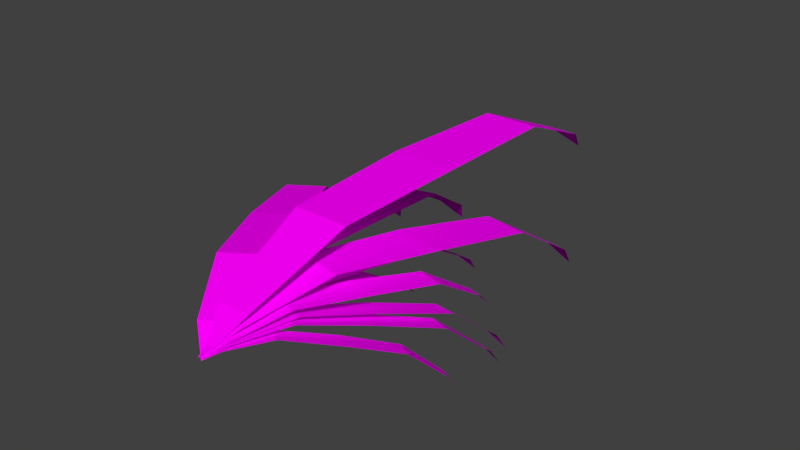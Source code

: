 # Source: rainForest.blend  (saved by Blender 2.79.0; exported with 4.5.12 LTS)
import bpy
from mathutils import Matrix  # noqa: F401  (used for matrix-valued properties, if any)

bpy.ops.wm.read_factory_settings(use_empty=True)
scene = bpy.context.scene
scene.name = 'Scene'

# ---- collections
col_collection_1 = bpy.data.collections.new('Collection 1'); scene.collection.children.link(col_collection_1)

# ---- images (referenced by path relative to the original .blend; pixels are not part of the script)
import os
ASSET_DIR = os.environ.get("B2B_ASSET_DIR", "")  # directory of the original .blend (textures are referenced by path, not embedded)
HERE = os.path.dirname(os.path.abspath(__file__))  # packed textures are extracted next to this script under _unpacked/

def load_image(name, relpath, width, height, colorspace="sRGB"):
    """Load a texture the original file referenced (path relative to the .blend, or extracted next to this script)."""
    p = next((c for c in (os.path.join(HERE, relpath), os.path.join(ASSET_DIR, relpath)) if relpath and os.path.exists(c)), "")
    if p:
        img = bpy.data.images.load(p, check_existing=True)
        img.name = name
    else:  # same state as the original file: an image datablock whose file is absent (Cycles renders it pink)
        img = bpy.data.images.new(name, width, height)
        img.source = "FILE"
        img.filepath = "//" + (relpath or name)
    img.colorspace_settings.name = colorspace
    return img
img_seeweedleaves_png = load_image('seeweedLeaves.png', 'seeweedLeaves.png', 1024, 1024, 'sRGB')

# ---- materials (node trees are filled in below, after node groups)
mat_rainforestone = bpy.data.materials.new('rainForestOne')
mat_rainforestone.alpha_threshold = 0.0
mat_rainforestone.roughness = 0.5

# ---- material node trees
mat_rainforestone.use_nodes = True; mat_rainforestone.node_tree.nodes.clear()
_N = mat_rainforestone.node_tree.nodes; _L = mat_rainforestone.node_tree.links
n0 = _N.new('ShaderNodeOutputMaterial'); n0.name = 'Material Output'; n0.location = (300, 300)
n1 = _N.new('ShaderNodeBsdfDiffuse'); n1.name = 'Diffuse BSDF'; n1.location = (10, 300)
n2 = _N.new('ShaderNodeTexImage'); n2.name = 'Image Texture'; n2.location = (-180, 300)
n2.width = 140
n2.image = img_seeweedleaves_png
_L.new(n1.outputs[0], n0.inputs[0])
_L.new(n2.outputs[0], n1.inputs[0])
n0.is_active_output = True

# ---- world
world_world = bpy.data.worlds.new('World'); scene.world = world_world
world_world.color = (0.05088, 0.05088, 0.05088)
world_world.use_sun_shadow = False
world_world.sun_shadow_jitter_overblur = 0.0
world_world.cycles.sampling_method = 'MANUAL'

# ---- meshes
me_circle_001 = bpy.data.meshes.new('Circle.001')
me_circle_001.from_pydata([(1.906e-08, 1.252, -0.1098), (-0.5631, 1.102, 0.01385), (-0.9753, 0.6893, 0.1904), (-1.126, 0.1262, 0.2022), (-0.9753, -0.4369, 0.1845), (-0.5631, -0.8491, 0.01385), (-1.51e-07, -1.0, -0.1098), (0.5631, -0.8491, 0.01385), (0.9753, -0.4369, 0.1845), (1.126, 0.1262, 0.2022), (0.9753, 0.6893, 0.1904), (0.5631, 1.102, 0.01385), (-1.488e-07, -0.8491, 0.01385), (-1.152e-07, -0.4369, 0.1845), (-4.807e-08, 0.1262, 0.2022), (1.906e-08, 0.6893, 0.1904), (-1.451e-08, 1.102, 0.01385), (-2.334, 0.7572, -0.3718), (-2.676, 0.6441, -0.2592), (-2.653, 0.3353, -0.07362), (-2.194, -0.1051, 0.0005356), (-1.484, -0.544, 0.05277), (-0.6552, -0.8777, -0.03219), (-1.51e-07, -1.0, -0.1098), (0.231, -0.8599, -0.02732), (0.05135, -0.5132, 0.0612), (-0.4213, -0.06964, 0.01027), (-1.118, 0.366, -0.06519), (-1.79, 0.6618, -0.2543), (-0.2121, -0.8688, -0.02976), (-0.7161, -0.5286, 0.05699), (-1.308, -0.08739, 0.005404), (-1.886, 0.3506, -0.06941), (-2.233, 0.653, -0.2567), (2.853, 0.0933, -0.2785), (2.385, 0.03995, -0.206), (1.661, -0.1388, -0.08649), (0.8734, -0.4085, -0.03873), (0.2343, -0.6859, -0.005098), (-0.08539, -0.9069, -0.05981), (-1.51e-07, -1.0, -0.1098), (0.4677, -0.9273, -0.05667), (1.192, -0.7213, 0.0003324), (1.98, -0.4493, -0.03246), (2.619, -0.1741, -0.08106), (2.938, 0.01957, -0.2028), (0.1912, -0.9171, -0.05824), (0.7134, -0.7036, -0.002383), (1.427, -0.4289, -0.0356), (2.14, -0.1565, -0.08377), (2.662, 0.02976, -0.2044), (-3.865, 0.5442, -0.3472), (-4.058, 0.4376, -0.2451), (-3.727, 0.1606, -0.07701), (-2.871, -0.2283, -0.009808), (-1.791, -0.612, 0.03753), (-0.7115, -0.8997, -0.03947), (-1.51e-07, -1.0, -0.1098), (0.06652, -0.8708, -0.03506), (-0.4438, -0.5621, 0.04517), (-1.315, -0.1706, -0.0009839), (-2.379, 0.2105, -0.06937), (-3.28, 0.4664, -0.2407), (-0.3225, -0.8853, -0.03726), (-1.118, -0.5871, 0.04135), (-2.093, -0.1994, -0.005396), (-3.053, 0.1855, -0.07319), (-3.669, 0.452, -0.2429), (-6.378, 0.4347, -0.3494), (-6.393, 0.3247, -0.2463), (-5.607, 0.05866, -0.07672), (-4.117, -0.3054, -0.008921), (-2.414, -0.6592, 0.03884), (-0.8698, -0.9178, -0.03884), (-1.51e-07, -1.0, -0.1098), (-0.148, -0.8707, -0.03439), (-1.164, -0.5775, 0.04654), (-2.673, -0.2111, -1.897e-05), (-4.357, 0.1403, -0.06901), (-5.672, 0.3718, -0.2419), (-0.5089, -0.8942, -0.03662), (-1.789, -0.6183, 0.04269), (-3.395, -0.2583, -0.00447), (-4.982, 0.09948, -0.07286), (-6.033, 0.3483, -0.2441), (0.8737, -0.06015, -0.249), (0.565, -0.1123, -0.1892), (0.2132, -0.2708, -0.09055), (-0.07, -0.5043, -0.05114), (-0.223, -0.7411, -0.02338), (-0.1916, -0.9262, -0.06853), (-1.51e-07, -1.0, -0.1098), (0.2833, -0.9322, -0.06595), (0.5995, -0.7515, -0.0189), (0.8797, -0.5163, -0.04596), (1.036, -0.2812, -0.08607), (1.04, -0.1183, -0.1866), (0.04585, -0.9292, -0.06724), (0.1882, -0.7463, -0.02114), (0.4048, -0.5103, -0.04855), (0.6245, -0.276, -0.08831), (0.8025, -0.1153, -0.1879), (-0.7763, -0.1747, -0.2321), (-0.956, -0.2266, -0.1795), (-1.0, -0.3706, -0.09289), (-0.864, -0.5771, -0.05828), (-0.6108, -0.7836, -0.0339), (-0.2838, -0.9413, -0.07355), (-1.51e-07, -1.0, -0.1098), (0.1326, -0.9353, -0.07128), (0.1103, -0.7732, -0.02996), (-0.03134, -0.5651, -0.05373), (-0.2789, -0.3602, -0.08895), (-0.5397, -0.2206, -0.1772), (-0.07559, -0.9383, -0.07242), (-0.2502, -0.7784, -0.03193), (-0.4477, -0.5711, -0.056), (-0.6395, -0.3654, -0.09092), (-0.7479, -0.2236, -0.1783), (4.257, -0.06661, -0.3879), (3.701, -0.09611, -0.3184), (2.704, -0.2296, -0.1904), (1.572, -0.4574, -0.1171), (0.5772, -0.6972, -0.05402), (0.01435, -0.9045, -0.07751), (-1.51e-07, -1.0, -0.1098), (0.5004, -0.9327, -0.06477), (1.419, -0.7461, -0.03195), (2.544, -0.5139, -0.09161), (3.546, -0.2785, -0.1683), (4.187, -0.1244, -0.3057), (0.2574, -0.9186, -0.07114), (0.9981, -0.7217, -0.04299), (2.058, -0.4856, -0.1043), (3.125, -0.2541, -0.1793), (3.944, -0.1102, -0.312), (0.943, 0.3177, -0.3045), (0.527, 0.2436, -0.2208), (0.08209, 0.02033, -0.0829), (-0.2448, -0.3072, -0.02778), (-0.3885, -0.6391, 0.01104), (-0.2897, -0.8976, -0.05211), (-1.51e-07, -1.0, -0.1098), (0.376, -0.904, -0.04849), (0.7645, -0.6501, 0.01731), (1.087, -0.3199, -0.02054), (1.235, 0.009326, -0.07663), (1.193, 0.2372, -0.2172), (0.04312, -0.9008, -0.0503), (0.188, -0.6446, 0.01418), (0.4209, -0.3136, -0.02416), (0.6586, 0.01483, -0.07976), (0.8598, 0.2404, -0.219), (2.248, 0.7829, -0.4189), (1.657, 0.689, -0.2986), (0.9255, 0.3927, -0.09893), (0.2217, -0.05017, -0.01031), (-0.2436, -0.5017, 0.05477), (-0.3662, -0.8589, -0.02421), (-0.0887, -1.004, -0.1021), (0.5411, -0.876, -0.02384), (1.328, -0.5313, 0.05542), (2.036, -0.08434, -0.009567), (2.497, 0.3631, -0.09829), (2.565, 0.6719, -0.2983), (0.08743, -0.8674, -0.02402), (0.5421, -0.5165, 0.05509), (1.129, -0.06725, -0.00994), (1.711, 0.3779, -0.09861), (2.111, 0.6804, -0.2984), (4.425, -0.347, -0.3299), (3.957, -0.3604, -0.2749), (3.022, -0.4471, -0.1735), (1.87, -0.6048, -0.1156), (0.8099, -0.7743, -0.06565), (0.125, -0.9259, -0.08424), (-1.51e-07, -1.0, -0.1098), (0.4696, -0.9563, -0.07416), (1.407, -0.8269, -0.04819), (2.559, -0.6655, -0.0954), (3.619, -0.4997, -0.1561), (4.302, -0.3907, -0.2648), (0.2973, -0.9411, -0.0792), (1.108, -0.8006, -0.05692), (2.215, -0.6352, -0.1055), (3.321, -0.4734, -0.1648), (4.129, -0.3756, -0.2698), (3.745, 0.05751, -0.4101), (3.174, 0.01868, -0.335), (2.222, -0.1375, -0.1968), (1.208, -0.3968, -0.1177), (0.3513, -0.6672, -0.04958), (-0.0694, -0.8972, -0.07494), (-1.51e-07, -1.0, -0.1098), (0.4779, -0.9213, -0.06118), (1.299, -0.709, -0.02575), (2.302, -0.445, -0.09016), (3.17, -0.1793, -0.173), (3.722, -0.005445, -0.3213), (0.2042, -0.9092, -0.06806), (0.8253, -0.6881, -0.03766), (1.755, -0.4209, -0.1039), (2.696, -0.1584, -0.1849), (3.448, 0.006616, -0.3282)], [], [(6, 7, 12), (12, 7, 8, 13), (13, 8, 9, 14), (14, 9, 10, 15), (15, 10, 11, 16), (0, 1, 16), (2, 15, 16, 1), (3, 14, 15, 2), (4, 13, 14, 3), (5, 12, 13, 4), (5, 6, 12), (11, 0, 16), (23, 24, 29), (29, 24, 25, 30), (30, 25, 26, 31), (31, 26, 27, 32), (32, 27, 28, 33), (17, 18, 33), (19, 32, 33, 18), (20, 31, 32, 19), (21, 30, 31, 20), (22, 29, 30, 21), (22, 23, 29), (28, 17, 33), (40, 41, 46), (46, 41, 42, 47), (47, 42, 43, 48), (48, 43, 44, 49), (49, 44, 45, 50), (34, 35, 50), (36, 49, 50, 35), (37, 48, 49, 36), (38, 47, 48, 37), (39, 46, 47, 38), (39, 40, 46), (45, 34, 50), (57, 58, 63), (63, 58, 59, 64), (64, 59, 60, 65), (65, 60, 61, 66), (66, 61, 62, 67), (51, 52, 67), (53, 66, 67, 52), (54, 65, 66, 53), (55, 64, 65, 54), (56, 63, 64, 55), (56, 57, 63), (62, 51, 67), (74, 75, 80), (80, 75, 76, 81), (81, 76, 77, 82), (82, 77, 78, 83), (83, 78, 79, 84), (68, 69, 84), (70, 83, 84, 69), (71, 82, 83, 70), (72, 81, 82, 71), (73, 80, 81, 72), (73, 74, 80), (79, 68, 84), (91, 92, 97), (97, 92, 93, 98), (98, 93, 94, 99), (99, 94, 95, 100), (100, 95, 96, 101), (85, 86, 101), (87, 100, 101, 86), (88, 99, 100, 87), (89, 98, 99, 88), (90, 97, 98, 89), (90, 91, 97), (96, 85, 101), (108, 109, 114), (114, 109, 110, 115), (115, 110, 111, 116), (116, 111, 112, 117), (117, 112, 113, 118), (102, 103, 118), (104, 117, 118, 103), (105, 116, 117, 104), (106, 115, 116, 105), (107, 114, 115, 106), (107, 108, 114), (113, 102, 118), (125, 126, 131), (131, 126, 127, 132), (132, 127, 128, 133), (133, 128, 129, 134), (134, 129, 130, 135), (119, 120, 135), (121, 134, 135, 120), (122, 133, 134, 121), (123, 132, 133, 122), (124, 131, 132, 123), (124, 125, 131), (130, 119, 135), (142, 143, 148), (148, 143, 144, 149), (149, 144, 145, 150), (150, 145, 146, 151), (151, 146, 147, 152), (136, 137, 152), (138, 151, 152, 137), (139, 150, 151, 138), (140, 149, 150, 139), (141, 148, 149, 140), (141, 142, 148), (147, 136, 152), (159, 160, 165), (165, 160, 161, 166), (166, 161, 162, 167), (167, 162, 163, 168), (168, 163, 164, 169), (153, 154, 169), (155, 168, 169, 154), (156, 167, 168, 155), (157, 166, 167, 156), (158, 165, 166, 157), (158, 159, 165), (164, 153, 169), (176, 177, 182), (182, 177, 178, 183), (183, 178, 179, 184), (184, 179, 180, 185), (185, 180, 181, 186), (170, 171, 186), (172, 185, 186, 171), (173, 184, 185, 172), (174, 183, 184, 173), (175, 182, 183, 174), (175, 176, 182), (181, 170, 186), (193, 194, 199), (199, 194, 195, 200), (200, 195, 196, 201), (201, 196, 197, 202), (202, 197, 198, 203), (187, 188, 203), (189, 202, 203, 188), (190, 201, 202, 189), (191, 200, 201, 190), (192, 199, 200, 191), (192, 193, 199), (198, 187, 203)])
_uv = me_circle_001.uv_layers.new(name='UVMap')
_uv.uv.foreach_set('vector', [0.2844, 0.1993, 0.4566, 0.1721, 0.3411, 0.2625, 0.3411, 0.2625, 0.4566, 0.1721, 0.6177, 0.2184, 0.4076, 0.3472, 0.4076, 0.3472, 0.6177, 0.2184, 0.71, 0.3217, 0.4877, 0.4372, 0.4877, 0.4372, 0.71, 0.3217, 0.7656, 0.5276, 0.6256, 0.627, 0.6256, 0.627, 0.7656, 0.5276, 0.7916, 0.7234, 0.7266, 0.7658, 0.7635, 0.8167, 0.6739, 0.8156, 0.7266, 0.7658, 0.5594, 0.6758, 0.6256, 0.627, 0.7266, 0.7658, 0.6739, 0.8156, 0.3724, 0.5799, 0.4877, 0.4372, 0.6256, 0.627, 0.5594, 0.6758, 0.2319, 0.4859, 0.4076, 0.3472, 0.4877, 0.4372, 0.3724, 0.5799, 0.1862, 0.3566, 0.3411, 0.2625, 0.4076, 0.3472, 0.2319, 0.4859, 0.1862, 0.3566, 0.2844, 0.1993, 0.3411, 0.2625, 0.7916, 0.7234, 0.7635, 0.8167, 0.7266, 0.7658, 0.2844, 0.1993, 0.4566, 0.1721, 0.3411, 0.2625, 0.3411, 0.2625, 0.4566, 0.1721, 0.6177, 0.2184, 0.4076, 0.3472, 0.4076, 0.3472, 0.6177, 0.2184, 0.71, 0.3217, 0.4877, 0.4372, 0.4877, 0.4372, 0.71, 0.3217, 0.7656, 0.5276, 0.6256, 0.627, 0.6256, 0.627, 0.7656, 0.5276, 0.7916, 0.7234, 0.7266, 0.7658, 0.7635, 0.8167, 0.6739, 0.8156, 0.7266, 0.7658, 0.5594, 0.6758, 0.6256, 0.627, 0.7266, 0.7658, 0.6739, 0.8156, 0.3724, 0.5799, 0.4877, 0.4372, 0.6256, 0.627, 0.5594, 0.6758, 0.2319, 0.4859, 0.4076, 0.3472, 0.4877, 0.4372, 0.3724, 0.5799, 0.1862, 0.3566, 0.3411, 0.2625, 0.4076, 0.3472, 0.2319, 0.4859, 0.1862, 0.3566, 0.2844, 0.1993, 0.3411, 0.2625, 0.7916, 0.7234, 0.7635, 0.8167, 0.7266, 0.7658, 0.2844, 0.1993, 0.4566, 0.1721, 0.3411, 0.2625, 0.3411, 0.2625, 0.4566, 0.1721, 0.6177, 0.2184, 0.4076, 0.3472, 0.4076, 0.3472, 0.6177, 0.2184, 0.71, 0.3217, 0.4877, 0.4372, 0.4877, 0.4372, 0.71, 0.3217, 0.7656, 0.5276, 0.6256, 0.627, 0.6256, 0.627, 0.7656, 0.5276, 0.7916, 0.7234, 0.7266, 0.7658, 0.7635, 0.8167, 0.6739, 0.8156, 0.7266, 0.7658, 0.5594, 0.6758, 0.6256, 0.627, 0.7266, 0.7658, 0.6739, 0.8156, 0.3724, 0.5799, 0.4877, 0.4372, 0.6256, 0.627, 0.5594, 0.6758, 0.2319, 0.4859, 0.4076, 0.3472, 0.4877, 0.4372, 0.3724, 0.5799, 0.1862, 0.3566, 0.3411, 0.2625, 0.4076, 0.3472, 0.2319, 0.4859, 0.1862, 0.3566, 0.2844, 0.1993, 0.3411, 0.2625, 0.7916, 0.7234, 0.7635, 0.8167, 0.7266, 0.7658, 0.2844, 0.1993, 0.4566, 0.1721, 0.3411, 0.2625, 0.3411, 0.2625, 0.4566, 0.1721, 0.6177, 0.2184, 0.4076, 0.3472, 0.4076, 0.3472, 0.6177, 0.2184, 0.71, 0.3217, 0.4877, 0.4372, 0.4877, 0.4372, 0.71, 0.3217, 0.7656, 0.5276, 0.6256, 0.627, 0.6256, 0.627, 0.7656, 0.5276, 0.7916, 0.7234, 0.7266, 0.7658, 0.7635, 0.8167, 0.6739, 0.8156, 0.7266, 0.7658, 0.5594, 0.6758, 0.6256, 0.627, 0.7266, 0.7658, 0.6739, 0.8156, 0.3724, 0.5799, 0.4877, 0.4372, 0.6256, 0.627, 0.5594, 0.6758, 0.2319, 0.4859, 0.4076, 0.3472, 0.4877, 0.4372, 0.3724, 0.5799, 0.1862, 0.3566, 0.3411, 0.2625, 0.4076, 0.3472, 0.2319, 0.4859, 0.1862, 0.3566, 0.2844, 0.1993, 0.3411, 0.2625, 0.7916, 0.7234, 0.7635, 0.8167, 0.7266, 0.7658, 0.2844, 0.1993, 0.4566, 0.1721, 0.3411, 0.2625, 0.3411, 0.2625, 0.4566, 0.1721, 0.6177, 0.2184, 0.4076, 0.3472, 0.4076, 0.3472, 0.6177, 0.2184, 0.71, 0.3217, 0.4877, 0.4372, 0.4877, 0.4372, 0.71, 0.3217, 0.7656, 0.5276, 0.6256, 0.627, 0.6256, 0.627, 0.7656, 0.5276, 0.7916, 0.7234, 0.7266, 0.7658, 0.7635, 0.8167, 0.6739, 0.8156, 0.7266, 0.7658, 0.5594, 0.6758, 0.6256, 0.627, 0.7266, 0.7658, 0.6739, 0.8156, 0.3724, 0.5799, 0.4877, 0.4372, 0.6256, 0.627, 0.5594, 0.6758, 0.2319, 0.4859, 0.4076, 0.3472, 0.4877, 0.4372, 0.3724, 0.5799, 0.1862, 0.3566, 0.3411, 0.2625, 0.4076, 0.3472, 0.2319, 0.4859, 0.1862, 0.3566, 0.2844, 0.1993, 0.3411, 0.2625, 0.7916, 0.7234, 0.7635, 0.8167, 0.7266, 0.7658, 0.2844, 0.1993, 0.4566, 0.1721, 0.3411, 0.2625, 0.3411, 0.2625, 0.4566, 0.1721, 0.6177, 0.2184, 0.4076, 0.3472, 0.4076, 0.3472, 0.6177, 0.2184, 0.71, 0.3217, 0.4877, 0.4372, 0.4877, 0.4372, 0.71, 0.3217, 0.7656, 0.5276, 0.6256, 0.627, 0.6256, 0.627, 0.7656, 0.5276, 0.7916, 0.7234, 0.7266, 0.7658, 0.7635, 0.8167, 0.6739, 0.8156, 0.7266, 0.7658, 0.5594, 0.6758, 0.6256, 0.627, 0.7266, 0.7658, 0.6739, 0.8156, 0.3724, 0.5799, 0.4877, 0.4372, 0.6256, 0.627, 0.5594, 0.6758, 0.2319, 0.4859, 0.4076, 0.3472, 0.4877, 0.4372, 0.3724, 0.5799, 0.1862, 0.3566, 0.3411, 0.2625, 0.4076, 0.3472, 0.2319, 0.4859, 0.1862, 0.3566, 0.2844, 0.1993, 0.3411, 0.2625, 0.7916, 0.7234, 0.7635, 0.8167, 0.7266, 0.7658, 0.2844, 0.1993, 0.4566, 0.1721, 0.3411, 0.2625, 0.3411, 0.2625, 0.4566, 0.1721, 0.6177, 0.2184, 0.4076, 0.3472, 0.4076, 0.3472, 0.6177, 0.2184, 0.71, 0.3217, 0.4877, 0.4372, 0.4877, 0.4372, 0.71, 0.3217, 0.7656, 0.5276, 0.6256, 0.627, 0.6256, 0.627, 0.7656, 0.5276, 0.7916, 0.7234, 0.7266, 0.7658, 0.7635, 0.8167, 0.6739, 0.8156, 0.7266, 0.7658, 0.5594, 0.6758, 0.6256, 0.627, 0.7266, 0.7658, 0.6739, 0.8156, 0.3724, 0.5799, 0.4877, 0.4372, 0.6256, 0.627, 0.5594, 0.6758, 0.2319, 0.4859, 0.4076, 0.3472, 0.4877, 0.4372, 0.3724, 0.5799, 0.1862, 0.3566, 0.3411, 0.2625, 0.4076, 0.3472, 0.2319, 0.4859, 0.1862, 0.3566, 0.2844, 0.1993, 0.3411, 0.2625, 0.7916, 0.7234, 0.7635, 0.8167, 0.7266, 0.7658, 0.2844, 0.1993, 0.4566, 0.1721, 0.3411, 0.2625, 0.3411, 0.2625, 0.4566, 0.1721, 0.6177, 0.2184, 0.4076, 0.3472, 0.4076, 0.3472, 0.6177, 0.2184, 0.71, 0.3217, 0.4877, 0.4372, 0.4877, 0.4372, 0.71, 0.3217, 0.7656, 0.5276, 0.6256, 0.627, 0.6256, 0.627, 0.7656, 0.5276, 0.7916, 0.7234, 0.7266, 0.7658, 0.7635, 0.8167, 0.6739, 0.8156, 0.7266, 0.7658, 0.5594, 0.6758, 0.6256, 0.627, 0.7266, 0.7658, 0.6739, 0.8156, 0.3724, 0.5799, 0.4877, 0.4372, 0.6256, 0.627, 0.5594, 0.6758, 0.2319, 0.4859, 0.4076, 0.3472, 0.4877, 0.4372, 0.3724, 0.5799, 0.1862, 0.3566, 0.3411, 0.2625, 0.4076, 0.3472, 0.2319, 0.4859, 0.1862, 0.3566, 0.2844, 0.1993, 0.3411, 0.2625, 0.7916, 0.7234, 0.7635, 0.8167, 0.7266, 0.7658, 0.2844, 0.1993, 0.4566, 0.1721, 0.3411, 0.2625, 0.3411, 0.2625, 0.4566, 0.1721, 0.6177, 0.2184, 0.4076, 0.3472, 0.4076, 0.3472, 0.6177, 0.2184, 0.71, 0.3217, 0.4877, 0.4372, 0.4877, 0.4372, 0.71, 0.3217, 0.7656, 0.5276, 0.6256, 0.627, 0.6256, 0.627, 0.7656, 0.5276, 0.7916, 0.7234, 0.7266, 0.7658, 0.7635, 0.8167, 0.6739, 0.8156, 0.7266, 0.7658, 0.5594, 0.6758, 0.6256, 0.627, 0.7266, 0.7658, 0.6739, 0.8156, 0.3724, 0.5799, 0.4877, 0.4372, 0.6256, 0.627, 0.5594, 0.6758, 0.2319, 0.4859, 0.4076, 0.3472, 0.4877, 0.4372, 0.3724, 0.5799, 0.1862, 0.3566, 0.3411, 0.2625, 0.4076, 0.3472, 0.2319, 0.4859, 0.1862, 0.3566, 0.2844, 0.1993, 0.3411, 0.2625, 0.7916, 0.7234, 0.7635, 0.8167, 0.7266, 0.7658, 0.2844, 0.1993, 0.4566, 0.1721, 0.3411, 0.2625, 0.3411, 0.2625, 0.4566, 0.1721, 0.6177, 0.2184, 0.4076, 0.3472, 0.4076, 0.3472, 0.6177, 0.2184, 0.71, 0.3217, 0.4877, 0.4372, 0.4877, 0.4372, 0.71, 0.3217, 0.7656, 0.5276, 0.6256, 0.627, 0.6256, 0.627, 0.7656, 0.5276, 0.7916, 0.7234, 0.7266, 0.7658, 0.7635, 0.8167, 0.6739, 0.8156, 0.7266, 0.7658, 0.5594, 0.6758, 0.6256, 0.627, 0.7266, 0.7658, 0.6739, 0.8156, 0.3724, 0.5799, 0.4877, 0.4372, 0.6256, 0.627, 0.5594, 0.6758, 0.2319, 0.4859, 0.4076, 0.3472, 0.4877, 0.4372, 0.3724, 0.5799, 0.1862, 0.3566, 0.3411, 0.2625, 0.4076, 0.3472, 0.2319, 0.4859, 0.1862, 0.3566, 0.2844, 0.1993, 0.3411, 0.2625, 0.7916, 0.7234, 0.7635, 0.8167, 0.7266, 0.7658, 0.2844, 0.1993, 0.4566, 0.1721, 0.3411, 0.2625, 0.3411, 0.2625, 0.4566, 0.1721, 0.6177, 0.2184, 0.4076, 0.3472, 0.4076, 0.3472, 0.6177, 0.2184, 0.71, 0.3217, 0.4877, 0.4372, 0.4877, 0.4372, 0.71, 0.3217, 0.7656, 0.5276, 0.6256, 0.627, 0.6256, 0.627, 0.7656, 0.5276, 0.7916, 0.7234, 0.7266, 0.7658, 0.7635, 0.8167, 0.6739, 0.8156, 0.7266, 0.7658, 0.5594, 0.6758, 0.6256, 0.627, 0.7266, 0.7658, 0.6739, 0.8156, 0.3724, 0.5799, 0.4877, 0.4372, 0.6256, 0.627, 0.5594, 0.6758, 0.2319, 0.4859, 0.4076, 0.3472, 0.4877, 0.4372, 0.3724, 0.5799, 0.1862, 0.3566, 0.3411, 0.2625, 0.4076, 0.3472, 0.2319, 0.4859, 0.1862, 0.3566, 0.2844, 0.1993, 0.3411, 0.2625, 0.7916, 0.7234, 0.7635, 0.8167, 0.7266, 0.7658, 0.2844, 0.1993, 0.4566, 0.1721, 0.3411, 0.2625, 0.3411, 0.2625, 0.4566, 0.1721, 0.6177, 0.2184, 0.4076, 0.3472, 0.4076, 0.3472, 0.6177, 0.2184, 0.71, 0.3217, 0.4877, 0.4372, 0.4877, 0.4372, 0.71, 0.3217, 0.7656, 0.5276, 0.6256, 0.627, 0.6256, 0.627, 0.7656, 0.5276, 0.7916, 0.7234, 0.7266, 0.7658, 0.7635, 0.8167, 0.6739, 0.8156, 0.7266, 0.7658, 0.5594, 0.6758, 0.6256, 0.627, 0.7266, 0.7658, 0.6739, 0.8156, 0.3724, 0.5799, 0.4877, 0.4372, 0.6256, 0.627, 0.5594, 0.6758, 0.2319, 0.4859, 0.4076, 0.3472, 0.4877, 0.4372, 0.3724, 0.5799, 0.1862, 0.3566, 0.3411, 0.2625, 0.4076, 0.3472, 0.2319, 0.4859, 0.1862, 0.3566, 0.2844, 0.1993, 0.3411, 0.2625, 0.7916, 0.7234, 0.7635, 0.8167, 0.7266, 0.7658])
me_circle_001.materials.append(mat_rainforestone)
me_circle_001.use_remesh_preserve_volume = False
me_circle_001.use_remesh_preserve_attributes = False
me_circle_001.use_mirror_vertex_groups = False
me_circle_001.update()

# ---- objects
ob_circle = bpy.data.objects.new('Circle', me_circle_001)

# ---- transforms, parenting, visibility, modifiers, constraints
ob_circle.location = (0.0, 0.0, 0.0)
ob_circle.scale = (0.1203, 1.0, 1.0)
ob_circle.lineart.crease_threshold = 0.0

# ---- collection membership
col_collection_1.objects.link(ob_circle)

# ---- scene / render settings (as saved in the file)
scene.frame_start = 1; scene.frame_end = 250; scene.frame_set(78)
scene.render.engine = 'CYCLES'
scene.render.resolution_percentage = 50
scene.render.dither_intensity = 0.0
scene.cycles.use_denoising = False
scene.cycles.samples = 128
scene.cycles.sampling_pattern = 'TABULATED_SOBOL'
scene.cycles.use_adaptive_sampling = False
scene.cycles.use_light_tree = False
scene.cycles.blur_glossy = 0.0
scene.cycles.sample_clamp_indirect = 0.0
scene.view_settings.view_transform = 'Standard'
bpy.context.view_layer.update()

# ---- added for rendering (the .blend has no active camera and no usable light): camera, sun
cam_auto = bpy.data.cameras.new('AutoCamera')
cam_auto.lens = 50.0
cam_auto.sensor_width = 36.0
cam_auto.clip_end = 1000.0
ob_auto_camera = bpy.data.objects.new('AutoCamera', cam_auto)
scene.collection.objects.link(ob_auto_camera)
ob_auto_camera.location = (2.35933, -2.84922, 1.87377)
ob_auto_camera.rotation_euler = (1.09748, -7.21219e-08, 0.694738)
scene.camera = ob_auto_camera
light_auto_sun = bpy.data.lights.new('AutoSun', 'SUN')
light_auto_sun.energy = 3.0
light_auto_sun.angle = 0.0523599
ob_auto_sun = bpy.data.objects.new('AutoSun', light_auto_sun)
scene.collection.objects.link(ob_auto_sun)
ob_auto_sun.rotation_euler = (0.872665, 0.174533, 0.523599)
bpy.context.view_layer.update()
